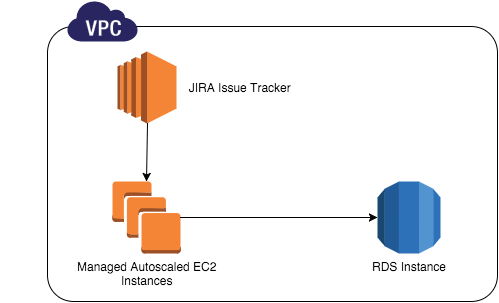

The diagram above was exported from draw.io. Its source (the exported page's mxGraphModel, read from the mxfile embedded in the PNG):
<mxGraphModel dx="1434" dy="789" grid="1" gridSize="10" guides="1" tooltips="1" connect="1" arrows="1" fold="1" page="1" pageScale="1" pageWidth="826" pageHeight="1169" background="#ffffff" math="0" shadow="0">
  <root>
    <mxCell id="0" />
    <mxCell id="1" parent="0" />
    <mxCell id="9" value="" style="dashed=0;html=1;shape=mxgraph.aws.groups.rrect;fillColor=none;strokeColor=#000000;gradientColor=none;" vertex="1" parent="1">
      <mxGeometry x="210" y="125" width="450" height="275" as="geometry" />
    </mxCell>
    <mxCell id="10" value="" style="dashed=0;html=1;shape=mxgraph.aws.groups.virtual_private_cloud_icon;strokeColor=none;fillColor=#282560;gradientColor=none;" vertex="1" parent="1">
      <mxGeometry x="230" y="100" width="70" height="40" as="geometry" />
    </mxCell>
    <mxCell id="3" value="&lt;div&gt;&lt;br&gt;&lt;/div&gt;&lt;div&gt;&lt;br&gt;&lt;/div&gt;&lt;div&gt;&lt;br&gt;&lt;/div&gt;&lt;div&gt;&lt;br&gt;&lt;/div&gt;&lt;div&gt;&lt;br&gt;&lt;/div&gt;&lt;div&gt;&lt;br&gt;&lt;/div&gt;&lt;div&gt;&lt;br&gt;&lt;/div&gt;&lt;div&gt;RDS Instance&lt;/div&gt;" style="dashed=0;html=1;shape=mxgraph.aws2.database.rds;strokeColor=none;" vertex="1" parent="1">
      <mxGeometry x="540" y="280" width="63" height="72" as="geometry" />
    </mxCell>
    <mxCell id="4" value="&amp;nbsp; &amp;nbsp; &amp;nbsp; &amp;nbsp; &amp;nbsp; &amp;nbsp; &amp;nbsp; &amp;nbsp; &amp;nbsp; &amp;nbsp; &amp;nbsp; &amp;nbsp; &amp;nbsp; &amp;nbsp; &amp;nbsp; &amp;nbsp; &amp;nbsp; &amp;nbsp; &amp;nbsp; &amp;nbsp; &amp;nbsp; &amp;nbsp; &amp;nbsp; &amp;nbsp; &amp;nbsp; &amp;nbsp; &amp;nbsp; &amp;nbsp; JIRA Issue Tracker" style="dashed=0;html=1;shape=mxgraph.aws2.compute_and_networking.ec2;strokeColor=none;" vertex="1" parent="1">
      <mxGeometry x="280" y="150" width="59" height="72" as="geometry" />
    </mxCell>
    <mxCell id="6" value="&lt;div&gt;&lt;br&gt;&lt;/div&gt;&lt;div&gt;&lt;br&gt;&lt;/div&gt;&lt;div&gt;&lt;br&gt;&lt;/div&gt;&lt;div&gt;&lt;br&gt;&lt;/div&gt;&lt;div&gt;&lt;br&gt;&lt;/div&gt;&lt;div&gt;&lt;br&gt;&lt;/div&gt;&lt;div&gt;&lt;br&gt;&lt;/div&gt;&lt;div&gt;&lt;br&gt;&lt;/div&gt;Managed Autoscaled EC2&lt;div&gt;Instances&lt;/div&gt;" style="dashed=0;html=1;shape=mxgraph.aws2.compute_and_networking.ec2_instances;strokeColor=none;" vertex="1" parent="1">
      <mxGeometry x="275" y="280" width="68" height="72" as="geometry" />
    </mxCell>
    <mxCell id="11" value="" style="endArrow=classic;html=1;exitX=1;exitY=0.5;exitPerimeter=0;entryX=0;entryY=0.5;entryPerimeter=0;" edge="1" parent="1" source="6" target="3">
      <mxGeometry width="50" height="50" relative="1" as="geometry">
        <mxPoint x="100" y="390" as="sourcePoint" />
        <mxPoint x="150" y="340" as="targetPoint" />
      </mxGeometry>
    </mxCell>
    <mxCell id="13" value="" style="endArrow=classic;html=1;exitX=0.5;exitY=1;exitPerimeter=0;entryX=0.5;entryY=0;entryPerimeter=0;" edge="1" parent="1" source="4" target="6">
      <mxGeometry width="50" height="50" relative="1" as="geometry">
        <mxPoint x="110" y="280" as="sourcePoint" />
        <mxPoint x="160" y="230" as="targetPoint" />
      </mxGeometry>
    </mxCell>
  </root>
</mxGraphModel>